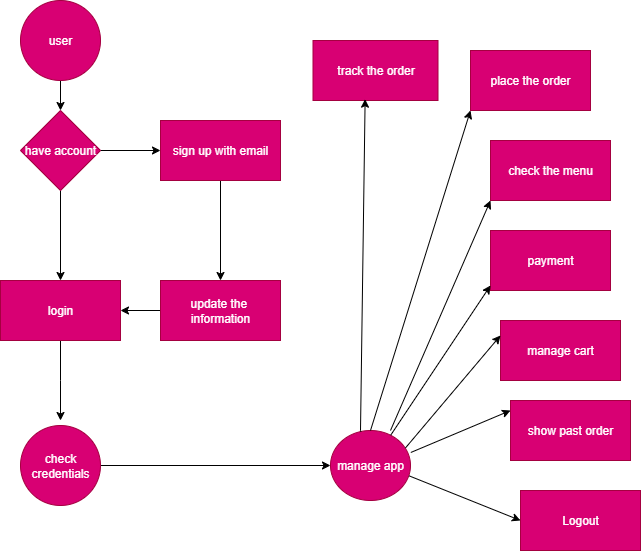

The diagram above was exported from draw.io. Its source (the exported page's mxGraphModel, read from the mxfile embedded in the PNG):
<mxGraphModel dx="786" dy="497" grid="1" gridSize="10" guides="1" tooltips="1" connect="1" arrows="1" fold="1" page="1" pageScale="1" pageWidth="850" pageHeight="1100" math="0" shadow="0">
  <root>
    <mxCell id="0" />
    <mxCell id="1" parent="0" />
    <mxCell id="_o1DwmweCoTaRF4OpmSa-4" value="" style="edgeStyle=orthogonalEdgeStyle;rounded=0;orthogonalLoop=1;jettySize=auto;html=1;" edge="1" parent="1" source="_o1DwmweCoTaRF4OpmSa-2" target="_o1DwmweCoTaRF4OpmSa-3">
      <mxGeometry relative="1" as="geometry" />
    </mxCell>
    <mxCell id="_o1DwmweCoTaRF4OpmSa-2" value="user" style="ellipse;whiteSpace=wrap;html=1;aspect=fixed;fillColor=#d80073;fontColor=#ffffff;strokeColor=#A50040;" vertex="1" parent="1">
      <mxGeometry x="110" y="50" width="80" height="80" as="geometry" />
    </mxCell>
    <mxCell id="_o1DwmweCoTaRF4OpmSa-6" value="" style="edgeStyle=orthogonalEdgeStyle;rounded=0;orthogonalLoop=1;jettySize=auto;html=1;" edge="1" parent="1" source="_o1DwmweCoTaRF4OpmSa-3" target="_o1DwmweCoTaRF4OpmSa-5">
      <mxGeometry relative="1" as="geometry" />
    </mxCell>
    <mxCell id="_o1DwmweCoTaRF4OpmSa-11" value="" style="edgeStyle=orthogonalEdgeStyle;rounded=0;orthogonalLoop=1;jettySize=auto;html=1;" edge="1" parent="1" source="_o1DwmweCoTaRF4OpmSa-3" target="_o1DwmweCoTaRF4OpmSa-10">
      <mxGeometry relative="1" as="geometry" />
    </mxCell>
    <mxCell id="_o1DwmweCoTaRF4OpmSa-3" value="have account" style="rhombus;whiteSpace=wrap;html=1;fillColor=#d80073;fontColor=#ffffff;strokeColor=#A50040;" vertex="1" parent="1">
      <mxGeometry x="110" y="160" width="80" height="80" as="geometry" />
    </mxCell>
    <mxCell id="_o1DwmweCoTaRF4OpmSa-8" value="" style="edgeStyle=orthogonalEdgeStyle;rounded=0;orthogonalLoop=1;jettySize=auto;html=1;" edge="1" parent="1" source="_o1DwmweCoTaRF4OpmSa-5">
      <mxGeometry relative="1" as="geometry">
        <mxPoint x="150" y="470" as="targetPoint" />
      </mxGeometry>
    </mxCell>
    <mxCell id="_o1DwmweCoTaRF4OpmSa-5" value="login" style="whiteSpace=wrap;html=1;fillColor=#d80073;fontColor=#ffffff;strokeColor=#A50040;" vertex="1" parent="1">
      <mxGeometry x="90" y="330" width="120" height="60" as="geometry" />
    </mxCell>
    <mxCell id="_o1DwmweCoTaRF4OpmSa-16" value="" style="edgeStyle=orthogonalEdgeStyle;rounded=0;orthogonalLoop=1;jettySize=auto;html=1;" edge="1" parent="1" source="_o1DwmweCoTaRF4OpmSa-9" target="_o1DwmweCoTaRF4OpmSa-15">
      <mxGeometry relative="1" as="geometry" />
    </mxCell>
    <mxCell id="_o1DwmweCoTaRF4OpmSa-9" value="check credentials" style="ellipse;whiteSpace=wrap;html=1;aspect=fixed;fillColor=#d80073;fontColor=#ffffff;strokeColor=#A50040;" vertex="1" parent="1">
      <mxGeometry x="110" y="475" width="80" height="80" as="geometry" />
    </mxCell>
    <mxCell id="_o1DwmweCoTaRF4OpmSa-13" value="" style="edgeStyle=orthogonalEdgeStyle;rounded=0;orthogonalLoop=1;jettySize=auto;html=1;" edge="1" parent="1" source="_o1DwmweCoTaRF4OpmSa-10" target="_o1DwmweCoTaRF4OpmSa-12">
      <mxGeometry relative="1" as="geometry" />
    </mxCell>
    <mxCell id="_o1DwmweCoTaRF4OpmSa-10" value="sign up with email" style="whiteSpace=wrap;html=1;fillColor=#d80073;fontColor=#ffffff;strokeColor=#A50040;" vertex="1" parent="1">
      <mxGeometry x="250" y="170" width="120" height="60" as="geometry" />
    </mxCell>
    <mxCell id="_o1DwmweCoTaRF4OpmSa-14" value="" style="edgeStyle=orthogonalEdgeStyle;rounded=0;orthogonalLoop=1;jettySize=auto;html=1;" edge="1" parent="1" source="_o1DwmweCoTaRF4OpmSa-12" target="_o1DwmweCoTaRF4OpmSa-5">
      <mxGeometry relative="1" as="geometry" />
    </mxCell>
    <mxCell id="_o1DwmweCoTaRF4OpmSa-12" value="update the&amp;nbsp; information" style="whiteSpace=wrap;html=1;fillColor=#d80073;fontColor=#ffffff;strokeColor=#A50040;" vertex="1" parent="1">
      <mxGeometry x="250" y="330" width="120" height="60" as="geometry" />
    </mxCell>
    <mxCell id="_o1DwmweCoTaRF4OpmSa-15" value="manage app" style="ellipse;whiteSpace=wrap;html=1;fillColor=#d80073;fontColor=#ffffff;strokeColor=#A50040;" vertex="1" parent="1">
      <mxGeometry x="420" y="480" width="80" height="70" as="geometry" />
    </mxCell>
    <mxCell id="_o1DwmweCoTaRF4OpmSa-17" value="track the order" style="rounded=0;whiteSpace=wrap;html=1;fillColor=#d80073;fontColor=#ffffff;strokeColor=#A50040;" vertex="1" parent="1">
      <mxGeometry x="402.5" y="90" width="125" height="60" as="geometry" />
    </mxCell>
    <mxCell id="_o1DwmweCoTaRF4OpmSa-18" value="place the order" style="rounded=0;whiteSpace=wrap;html=1;fillColor=#d80073;strokeColor=#A50040;fontColor=#ffffff;" vertex="1" parent="1">
      <mxGeometry x="560" y="100" width="120" height="60" as="geometry" />
    </mxCell>
    <mxCell id="_o1DwmweCoTaRF4OpmSa-19" value="check the menu" style="rounded=0;whiteSpace=wrap;html=1;fillColor=#d80073;fontColor=#ffffff;strokeColor=#A50040;" vertex="1" parent="1">
      <mxGeometry x="580" y="190" width="120" height="60" as="geometry" />
    </mxCell>
    <mxCell id="_o1DwmweCoTaRF4OpmSa-20" value="payment" style="rounded=0;whiteSpace=wrap;html=1;fillColor=#d80073;fontColor=#ffffff;strokeColor=#A50040;" vertex="1" parent="1">
      <mxGeometry x="580" y="280" width="120" height="60" as="geometry" />
    </mxCell>
    <mxCell id="_o1DwmweCoTaRF4OpmSa-22" value="manage cart" style="rounded=0;whiteSpace=wrap;html=1;fillColor=#d80073;fontColor=#ffffff;strokeColor=#A50040;" vertex="1" parent="1">
      <mxGeometry x="590" y="370" width="120" height="60" as="geometry" />
    </mxCell>
    <mxCell id="_o1DwmweCoTaRF4OpmSa-23" value="show past order" style="rounded=0;whiteSpace=wrap;html=1;fillColor=#d80073;fontColor=#ffffff;strokeColor=#A50040;" vertex="1" parent="1">
      <mxGeometry x="600" y="450" width="120" height="60" as="geometry" />
    </mxCell>
    <mxCell id="_o1DwmweCoTaRF4OpmSa-24" value="Logout" style="rounded=0;whiteSpace=wrap;html=1;fillColor=#d80073;fontColor=#ffffff;strokeColor=#A50040;" vertex="1" parent="1">
      <mxGeometry x="610" y="540" width="120" height="60" as="geometry" />
    </mxCell>
    <mxCell id="_o1DwmweCoTaRF4OpmSa-29" value="" style="endArrow=classic;html=1;rounded=0;entryX=0.417;entryY=0.978;entryDx=0;entryDy=0;entryPerimeter=0;" edge="1" parent="1" source="_o1DwmweCoTaRF4OpmSa-15" target="_o1DwmweCoTaRF4OpmSa-17">
      <mxGeometry width="50" height="50" relative="1" as="geometry">
        <mxPoint x="420" y="300" as="sourcePoint" />
        <mxPoint x="470" y="250" as="targetPoint" />
        <Array as="points">
          <mxPoint x="450" y="480" />
        </Array>
      </mxGeometry>
    </mxCell>
    <mxCell id="_o1DwmweCoTaRF4OpmSa-30" value="" style="endArrow=classic;html=1;rounded=0;exitX=0.5;exitY=0;exitDx=0;exitDy=0;entryX=0;entryY=1;entryDx=0;entryDy=0;" edge="1" parent="1" source="_o1DwmweCoTaRF4OpmSa-15" target="_o1DwmweCoTaRF4OpmSa-18">
      <mxGeometry width="50" height="50" relative="1" as="geometry">
        <mxPoint x="470" y="470" as="sourcePoint" />
        <mxPoint x="555" y="150" as="targetPoint" />
      </mxGeometry>
    </mxCell>
    <mxCell id="_o1DwmweCoTaRF4OpmSa-32" value="" style="endArrow=classic;html=1;rounded=0;entryX=0;entryY=1;entryDx=0;entryDy=0;" edge="1" parent="1" target="_o1DwmweCoTaRF4OpmSa-19">
      <mxGeometry width="50" height="50" relative="1" as="geometry">
        <mxPoint x="480" y="480" as="sourcePoint" />
        <mxPoint x="470" y="250" as="targetPoint" />
        <Array as="points" />
      </mxGeometry>
    </mxCell>
    <mxCell id="_o1DwmweCoTaRF4OpmSa-33" value="" style="endArrow=classic;html=1;rounded=0;" edge="1" parent="1" source="_o1DwmweCoTaRF4OpmSa-15">
      <mxGeometry width="50" height="50" relative="1" as="geometry">
        <mxPoint x="530" y="385" as="sourcePoint" />
        <mxPoint x="580" y="335" as="targetPoint" />
      </mxGeometry>
    </mxCell>
    <mxCell id="_o1DwmweCoTaRF4OpmSa-34" value="" style="endArrow=classic;html=1;rounded=0;entryX=0;entryY=0.25;entryDx=0;entryDy=0;exitX=0.938;exitY=0.248;exitDx=0;exitDy=0;exitPerimeter=0;" edge="1" parent="1" source="_o1DwmweCoTaRF4OpmSa-15" target="_o1DwmweCoTaRF4OpmSa-22">
      <mxGeometry width="50" height="50" relative="1" as="geometry">
        <mxPoint x="490" y="510" as="sourcePoint" />
        <mxPoint x="540" y="460" as="targetPoint" />
        <Array as="points" />
      </mxGeometry>
    </mxCell>
    <mxCell id="_o1DwmweCoTaRF4OpmSa-35" value="" style="endArrow=classic;html=1;rounded=0;exitX=1.004;exitY=0.314;exitDx=0;exitDy=0;exitPerimeter=0;" edge="1" parent="1" source="_o1DwmweCoTaRF4OpmSa-15">
      <mxGeometry width="50" height="50" relative="1" as="geometry">
        <mxPoint x="510" y="500" as="sourcePoint" />
        <mxPoint x="600" y="460" as="targetPoint" />
      </mxGeometry>
    </mxCell>
    <mxCell id="_o1DwmweCoTaRF4OpmSa-36" value="" style="endArrow=classic;html=1;rounded=0;entryX=0;entryY=0.5;entryDx=0;entryDy=0;exitX=0.983;exitY=0.648;exitDx=0;exitDy=0;exitPerimeter=0;" edge="1" parent="1" source="_o1DwmweCoTaRF4OpmSa-15" target="_o1DwmweCoTaRF4OpmSa-24">
      <mxGeometry width="50" height="50" relative="1" as="geometry">
        <mxPoint x="460" y="450" as="sourcePoint" />
        <mxPoint x="510" y="400" as="targetPoint" />
        <Array as="points" />
      </mxGeometry>
    </mxCell>
  </root>
</mxGraphModel>